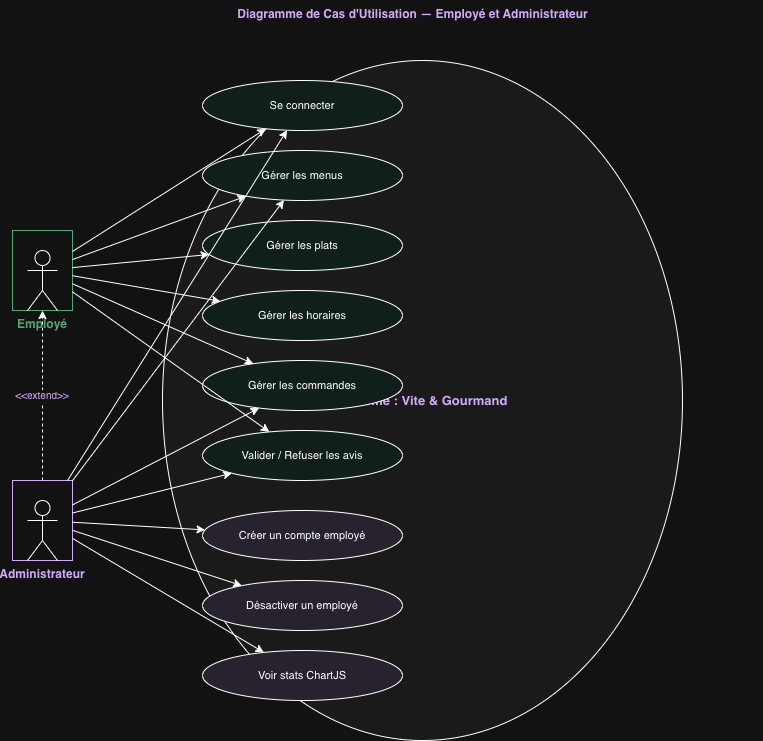

The diagram above was exported from draw.io. Its source (the exported page's mxGraphModel, read from the mxfile embedded in the PNG):
<mxGraphModel dx="1186" dy="801" grid="1" gridSize="10" guides="1" tooltips="1" connect="1" arrows="1" fold="1" page="1" pageScale="1" pageWidth="827" pageHeight="1169" math="0" shadow="0">
  <root>
    <mxCell id="0" />
    <mxCell id="1" parent="0" />
    <mxCell id="2" parent="1" style="text;html=1;strokeColor=none;fillColor=none;align=center;       fontSize=16;fontStyle=1;fontColor=#5B2C8B;" value="Diagramme de Cas d'Utilisation — Employé et Administrateur" vertex="1">
      <mxGeometry height="40" width="700" x="100" y="20" as="geometry" />
    </mxCell>
    <mxCell id="3" parent="1" style="ellipse;whiteSpace=wrap;html=1;fillColor=#f5f5f5;       strokeColor=#5B2C8B;fontColor=#5B2C8B;fontStyle=1;fontSize=13;       verticalAlign=top;" value="Système : Vite &amp; Gourmand" vertex="1">
      <mxGeometry height="680" width="520" x="200" y="80" as="geometry" />
    </mxCell>
    <mxCell id="4" parent="1" style="shape=mxgraph.uml.actor;whiteSpace=wrap;html=1;       fillColor=#1E8449;strokeColor=#1E8449;fontColor=#1E8449;       fontSize=12;fontStyle=1;verticalLabelPosition=bottom;verticalAlign=top;" value="Employé" vertex="1">
      <mxGeometry height="80" width="60" x="50" y="250" as="geometry" />
    </mxCell>
    <mxCell id="5" parent="1" style="shape=mxgraph.uml.actor;whiteSpace=wrap;html=1;       fillColor=#5B2C8B;strokeColor=#5B2C8B;fontColor=#5B2C8B;       fontSize=12;fontStyle=1;verticalLabelPosition=bottom;verticalAlign=top;" value="Administrateur" vertex="1">
      <mxGeometry height="80" width="60" x="50" y="500" as="geometry" />
    </mxCell>
    <mxCell id="10" parent="1" style="ellipse;whiteSpace=wrap;html=1;fillColor=#E8F8F5;       strokeColor=#1E8449;fontSize=11;" value="Se connecter" vertex="1">
      <mxGeometry height="50" width="200" x="240" y="100" as="geometry" />
    </mxCell>
    <mxCell id="11" parent="1" style="ellipse;whiteSpace=wrap;html=1;fillColor=#E8F8F5;       strokeColor=#1E8449;fontSize=11;" value="Gérer les menus" vertex="1">
      <mxGeometry height="50" width="200" x="240" y="170" as="geometry" />
    </mxCell>
    <mxCell id="12" parent="1" style="ellipse;whiteSpace=wrap;html=1;fillColor=#E8F8F5;       strokeColor=#1E8449;fontSize=11;" value="Gérer les plats" vertex="1">
      <mxGeometry height="50" width="200" x="240" y="240" as="geometry" />
    </mxCell>
    <mxCell id="13" parent="1" style="ellipse;whiteSpace=wrap;html=1;fillColor=#E8F8F5;       strokeColor=#1E8449;fontSize=11;" value="Gérer les horaires" vertex="1">
      <mxGeometry height="50" width="200" x="240" y="310" as="geometry" />
    </mxCell>
    <mxCell id="14" parent="1" style="ellipse;whiteSpace=wrap;html=1;fillColor=#E8F8F5;       strokeColor=#1E8449;fontSize=11;" value="Gérer les commandes" vertex="1">
      <mxGeometry height="50" width="200" x="240" y="380" as="geometry" />
    </mxCell>
    <mxCell id="15" parent="1" style="ellipse;whiteSpace=wrap;html=1;fillColor=#E8F8F5;       strokeColor=#1E8449;fontSize=11;" value="Valider / Refuser les avis" vertex="1">
      <mxGeometry height="50" width="200" x="240" y="450" as="geometry" />
    </mxCell>
    <mxCell id="20" parent="1" style="ellipse;whiteSpace=wrap;html=1;fillColor=#EDE7F6;       strokeColor=#5B2C8B;fontSize=11;" value="Créer un compte employé" vertex="1">
      <mxGeometry height="50" width="200" x="240" y="530" as="geometry" />
    </mxCell>
    <mxCell id="21" parent="1" style="ellipse;whiteSpace=wrap;html=1;fillColor=#EDE7F6;       strokeColor=#5B2C8B;fontSize=11;" value="Désactiver un employé" vertex="1">
      <mxGeometry height="50" width="200" x="240" y="600" as="geometry" />
    </mxCell>
    <mxCell id="22" parent="1" style="ellipse;whiteSpace=wrap;html=1;fillColor=#EDE7F6;       strokeColor=#5B2C8B;fontSize=11;" value="Voir stats ChartJS" vertex="1">
      <mxGeometry height="50" width="200" x="240" y="670" as="geometry" />
    </mxCell>
    <mxCell id="30" edge="1" parent="1" source="4" target="10">
      <mxGeometry relative="1" as="geometry" />
    </mxCell>
    <mxCell id="31" edge="1" parent="1" source="4" target="11">
      <mxGeometry relative="1" as="geometry" />
    </mxCell>
    <mxCell id="32" edge="1" parent="1" source="4" target="12">
      <mxGeometry relative="1" as="geometry" />
    </mxCell>
    <mxCell id="33" edge="1" parent="1" source="4" target="13">
      <mxGeometry relative="1" as="geometry" />
    </mxCell>
    <mxCell id="34" edge="1" parent="1" source="4" target="14">
      <mxGeometry relative="1" as="geometry" />
    </mxCell>
    <mxCell id="35" edge="1" parent="1" source="4" target="15">
      <mxGeometry relative="1" as="geometry" />
    </mxCell>
    <mxCell id="40" edge="1" parent="1" source="5" target="10">
      <mxGeometry relative="1" as="geometry" />
    </mxCell>
    <mxCell id="41" edge="1" parent="1" source="5" target="11">
      <mxGeometry relative="1" as="geometry" />
    </mxCell>
    <mxCell id="42" edge="1" parent="1" source="5" target="14">
      <mxGeometry relative="1" as="geometry" />
    </mxCell>
    <mxCell id="43" edge="1" parent="1" source="5" target="15">
      <mxGeometry relative="1" as="geometry" />
    </mxCell>
    <mxCell id="44" edge="1" parent="1" source="5" target="20">
      <mxGeometry relative="1" as="geometry" />
    </mxCell>
    <mxCell id="45" edge="1" parent="1" source="5" target="21">
      <mxGeometry relative="1" as="geometry" />
    </mxCell>
    <mxCell id="46" edge="1" parent="1" source="5" target="22">
      <mxGeometry relative="1" as="geometry" />
    </mxCell>
    <mxCell id="50" edge="1" parent="1" source="5" style="edgeStyle=orthogonalEdgeStyle;dashed=1;       endArrow=open;fontSize=10;fontColor=#5B2C8B;" target="4" value="&lt;&lt;extend&gt;&gt;">
      <mxGeometry relative="1" as="geometry" />
    </mxCell>
    <mxCell id="KSdhBaGekDbB5zAkARGJ-50" parent="1" style="shape=umlActor;verticalLabelPosition=bottom;verticalAlign=top;html=1;outlineConnect=0;" value="" vertex="1">
      <mxGeometry height="60" width="30" x="65" y="270" as="geometry" />
    </mxCell>
    <mxCell id="KSdhBaGekDbB5zAkARGJ-51" parent="1" style="shape=umlActor;verticalLabelPosition=bottom;verticalAlign=top;html=1;outlineConnect=0;" value="" vertex="1">
      <mxGeometry height="60" width="30" x="65" y="520" as="geometry" />
    </mxCell>
  </root>
</mxGraphModel>